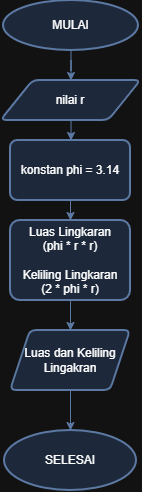

The diagram above was exported from draw.io. Its source (the exported page's mxGraphModel, read from the mxfile embedded in the PNG):
<mxGraphModel dx="983" dy="564" grid="1" gridSize="10" guides="1" tooltips="1" connect="1" arrows="1" fold="1" page="1" pageScale="1" pageWidth="850" pageHeight="1100" math="0" shadow="0">
  <root>
    <mxCell id="0" />
    <mxCell id="1" parent="0" />
    <mxCell id="eKovkB7BXzD-OMe9yPcv-10" edge="1" parent="1" source="eKovkB7BXzD-OMe9yPcv-8" style="edgeStyle=orthogonalEdgeStyle;rounded=0;orthogonalLoop=1;jettySize=auto;html=1;entryX=0.5;entryY=0;entryDx=0;entryDy=0;fillColor=#dae8fc;strokeColor=#6c8ebf;" target="eKovkB7BXzD-OMe9yPcv-9">
      <mxGeometry relative="1" as="geometry" />
    </mxCell>
    <mxCell id="eKovkB7BXzD-OMe9yPcv-8" parent="1" style="strokeWidth=2;html=1;shape=mxgraph.flowchart.start_1;whiteSpace=wrap;fillColor=#dae8fc;strokeColor=#6c8ebf;" value="MULAI" vertex="1">
      <mxGeometry height="50" width="135" x="358" y="120" as="geometry" />
    </mxCell>
    <mxCell id="eKovkB7BXzD-OMe9yPcv-21" edge="1" parent="1" source="eKovkB7BXzD-OMe9yPcv-9" style="edgeStyle=orthogonalEdgeStyle;rounded=0;orthogonalLoop=1;jettySize=auto;html=1;fillColor=#dae8fc;strokeColor=#6c8ebf;" target="eKovkB7BXzD-OMe9yPcv-20" value="">
      <mxGeometry relative="1" as="geometry" />
    </mxCell>
    <mxCell id="eKovkB7BXzD-OMe9yPcv-9" parent="1" style="shape=parallelogram;html=1;strokeWidth=2;perimeter=parallelogramPerimeter;whiteSpace=wrap;rounded=1;arcSize=12;size=0.23;fillColor=#dae8fc;strokeColor=#6c8ebf;" value="&lt;font style=&quot;font-size: 12px;&quot;&gt;nilai r&lt;/font&gt;" vertex="1">
      <mxGeometry height="40" width="140" x="355.5" y="200" as="geometry" />
    </mxCell>
    <mxCell id="eKovkB7BXzD-OMe9yPcv-24" edge="1" parent="1" source="eKovkB7BXzD-OMe9yPcv-11" style="edgeStyle=orthogonalEdgeStyle;rounded=0;orthogonalLoop=1;jettySize=auto;html=1;fillColor=#dae8fc;strokeColor=#6c8ebf;" target="eKovkB7BXzD-OMe9yPcv-15" value="">
      <mxGeometry relative="1" as="geometry" />
    </mxCell>
    <mxCell id="eKovkB7BXzD-OMe9yPcv-11" parent="1" style="rounded=1;whiteSpace=wrap;html=1;strokeWidth=2;arcSize=12;align=center;fillColor=#dae8fc;strokeColor=#6c8ebf;" value="&lt;div style=&quot;&quot;&gt;&lt;span style=&quot;background-color: transparent; color: light-dark(rgb(0, 0, 0), rgb(255, 255, 255));&quot;&gt;Luas Lingkaran&lt;/span&gt;&lt;/div&gt;&lt;div style=&quot;&quot;&gt;(phi * r * r)&lt;/div&gt;&lt;div style=&quot;&quot;&gt;&lt;br&gt;&lt;/div&gt;&lt;div&gt;&lt;div style=&quot;&quot;&gt;&lt;span style=&quot;background-color: transparent; color: light-dark(rgb(0, 0, 0), rgb(255, 255, 255));&quot;&gt;Keliling Lingkaran&lt;/span&gt;&lt;/div&gt;&lt;div style=&quot;&quot;&gt;(2 * phi * r)&lt;/div&gt;&lt;/div&gt;" vertex="1">
      <mxGeometry height="80" width="120" x="365" y="340" as="geometry" />
    </mxCell>
    <mxCell id="eKovkB7BXzD-OMe9yPcv-18" edge="1" parent="1" source="eKovkB7BXzD-OMe9yPcv-15" style="edgeStyle=orthogonalEdgeStyle;rounded=0;orthogonalLoop=1;jettySize=auto;html=1;fillColor=#dae8fc;strokeColor=#6c8ebf;" target="eKovkB7BXzD-OMe9yPcv-17" value="">
      <mxGeometry relative="1" as="geometry" />
    </mxCell>
    <mxCell id="eKovkB7BXzD-OMe9yPcv-15" parent="1" style="shape=parallelogram;perimeter=parallelogramPerimeter;whiteSpace=wrap;html=1;fixedSize=1;rounded=1;strokeWidth=2;arcSize=12;fillColor=#dae8fc;strokeColor=#6c8ebf;" value="&lt;font style=&quot;font-size: 12px;&quot;&gt;Luas dan Keliling&lt;/font&gt;&lt;div&gt;&lt;font style=&quot;font-size: 12px;&quot;&gt;Lingakran&lt;/font&gt;&lt;/div&gt;" vertex="1">
      <mxGeometry height="60" width="120" x="365" y="450" as="geometry" />
    </mxCell>
    <mxCell id="eKovkB7BXzD-OMe9yPcv-17" parent="1" style="ellipse;whiteSpace=wrap;html=1;rounded=1;strokeWidth=2;arcSize=12;fillColor=#dae8fc;strokeColor=#6c8ebf;" value="SELESAI" vertex="1">
      <mxGeometry height="60" width="132" x="359" y="550" as="geometry" />
    </mxCell>
    <mxCell id="eKovkB7BXzD-OMe9yPcv-23" edge="1" parent="1" source="eKovkB7BXzD-OMe9yPcv-20" style="edgeStyle=orthogonalEdgeStyle;rounded=0;orthogonalLoop=1;jettySize=auto;html=1;fillColor=#dae8fc;strokeColor=#6c8ebf;" target="eKovkB7BXzD-OMe9yPcv-11" value="">
      <mxGeometry relative="1" as="geometry" />
    </mxCell>
    <mxCell id="eKovkB7BXzD-OMe9yPcv-20" parent="1" style="whiteSpace=wrap;html=1;strokeWidth=2;rounded=1;arcSize=12;fillColor=#dae8fc;strokeColor=#6c8ebf;" value="konstan phi = 3.14" vertex="1">
      <mxGeometry height="60" width="120" x="365" y="260" as="geometry" />
    </mxCell>
  </root>
</mxGraphModel>